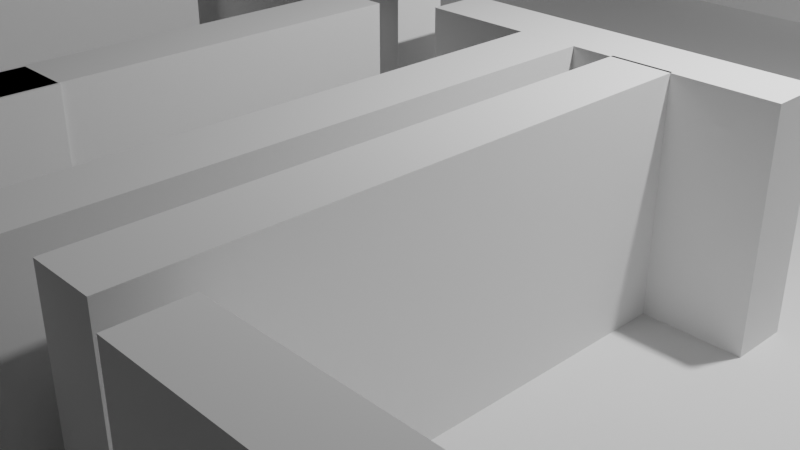 # Source: FnafOneRecreationLayout.blend  (saved by Blender 3.5.10; exported with 4.5.12 LTS)
import bpy
from mathutils import Matrix  # noqa: F401  (used for matrix-valued properties, if any)

bpy.ops.wm.read_factory_settings(use_empty=True)
scene = bpy.context.scene
scene.name = 'Scene'

# ---- collections
col_collection = bpy.data.collections.new('Collection'); scene.collection.children.link(col_collection)

# ---- world
world_world = bpy.data.worlds.new('World'); scene.world = world_world
world_world.use_nodes = True; world_world.node_tree.nodes.clear()
_N = world_world.node_tree.nodes; _L = world_world.node_tree.links
n0 = _N.new('ShaderNodeOutputWorld'); n0.name = 'World Output'; n0.location = (300, 300)
n1 = _N.new('ShaderNodeBackground'); n1.name = 'Background'; n1.location = (10, 300)
n1.inputs[0].default_value = (0.05088, 0.05088, 0.05088, 1.0)
_L.new(n1.outputs[0], n0.inputs[0])
n0.is_active_output = True
world_world.color = (0.05088, 0.05088, 0.05088)
world_world.use_sun_shadow = False
world_world.sun_shadow_jitter_overblur = 0.0

# ---- cameras
cam_camera = bpy.data.cameras.new('Camera')
cam_camera.clip_end = 100.0
cam_camera.ortho_scale = 7.314

# ---- lights
light_light = bpy.data.lights.new('Light', 'POINT')
light_light.transmission_factor = 0.0
light_light.energy = 1000.0
light_light.shadow_soft_size = 0.1
light_light.shadow_maximum_resolution = 0.006
light_light.use_absolute_resolution = True

# ---- meshes
me_cube_001 = bpy.data.meshes.new('Cube.001')
me_cube_001.from_pydata([(-3.81, -0.2864, -1.086), (-3.81, -0.2864, 1.086), (-3.81, 0.2864, -1.086), (-3.81, 0.2864, 1.086), (3.81, -0.2864, -1.086), (3.81, -0.2864, 1.086), (3.81, 0.2864, -1.086), (3.81, 0.2864, 1.086)], [], [(0, 1, 3, 2), (2, 3, 7, 6), (6, 7, 5, 4), (4, 5, 1, 0), (2, 6, 4, 0), (7, 3, 1, 5)])
_uv = me_cube_001.uv_layers.new(name='UVMap')
_uv.uv.foreach_set('vector', [0.375, 0.0, 0.625, 0.0, 0.625, 0.25, 0.375, 0.25, 0.375, 0.25, 0.625, 0.25, 0.625, 0.5, 0.375, 0.5, 0.375, 0.5, 0.625, 0.5, 0.625, 0.75, 0.375, 0.75, 0.375, 0.75, 0.625, 0.75, 0.625, 1.0, 0.375, 1.0, 0.125, 0.5, 0.375, 0.5, 0.375, 0.75, 0.125, 0.75, 0.625, 0.5, 0.875, 0.5, 0.875, 0.75, 0.625, 0.75])
me_cube_001.update()
me_plane_001 = bpy.data.meshes.new('Plane.001')
me_plane_001.from_pydata([(-1.0, -1.0, 0.0), (1.0, -1.0, 0.0), (-1.0, 1.0, 0.0), (1.0, 1.0, 0.0)], [], [(0, 1, 3, 2)])
_uv = me_plane_001.uv_layers.new(name='UVMap')
_uv.uv.foreach_set('vector', [0.0, 0.0, 1.0, 0.0, 1.0, 1.0, 0.0, 1.0])
me_plane_001.update()
me_cube_002 = bpy.data.meshes.new('Cube.002')
me_cube_002.from_pydata([(-1.775, -0.2864, -1.086), (-1.775, -0.2864, 1.086), (-1.775, 0.2864, -1.086), (-1.775, 0.2864, 1.086), (1.755, -0.2864, -1.086), (1.755, -0.2864, 1.086), (1.755, 0.2864, -1.086), (1.755, 0.2864, 1.086)], [], [(0, 1, 3, 2), (2, 3, 7, 6), (6, 7, 5, 4), (4, 5, 1, 0), (2, 6, 4, 0), (7, 3, 1, 5)])
_uv = me_cube_002.uv_layers.new(name='UVMap')
_uv.uv.foreach_set('vector', [0.375, 0.0, 0.625, 0.0, 0.625, 0.25, 0.375, 0.25, 0.375, 0.25, 0.625, 0.25, 0.625, 0.5, 0.375, 0.5, 0.375, 0.5, 0.625, 0.5, 0.625, 0.75, 0.375, 0.75, 0.375, 0.75, 0.625, 0.75, 0.625, 1.0, 0.375, 1.0, 0.125, 0.5, 0.375, 0.5, 0.375, 0.75, 0.125, 0.75, 0.625, 0.5, 0.875, 0.5, 0.875, 0.75, 0.625, 0.75])
me_cube_002.update()
me_cube_003 = bpy.data.meshes.new('Cube.003')
me_cube_003.from_pydata([(-3.856, -0.2864, -1.086), (-3.856, -0.2864, 1.086), (-3.856, 0.2864, -1.086), (-3.856, 0.2864, 1.086), (3.277, -0.2864, -1.086), (3.277, -0.2864, 1.086), (3.277, 0.2864, -1.086), (3.277, 0.2864, 1.086)], [], [(0, 1, 3, 2), (2, 3, 7, 6), (6, 7, 5, 4), (4, 5, 1, 0), (2, 6, 4, 0), (7, 3, 1, 5)])
_uv = me_cube_003.uv_layers.new(name='UVMap')
_uv.uv.foreach_set('vector', [0.375, 0.0, 0.625, 0.0, 0.625, 0.25, 0.375, 0.25, 0.375, 0.25, 0.625, 0.25, 0.625, 0.5, 0.375, 0.5, 0.375, 0.5, 0.625, 0.5, 0.625, 0.75, 0.375, 0.75, 0.375, 0.75, 0.625, 0.75, 0.625, 1.0, 0.375, 1.0, 0.125, 0.5, 0.375, 0.5, 0.375, 0.75, 0.125, 0.75, 0.625, 0.5, 0.875, 0.5, 0.875, 0.75, 0.625, 0.75])
me_cube_003.update()
me_cube_004 = bpy.data.meshes.new('Cube.004')
me_cube_004.from_pydata([(-0.7018, -0.2864, -1.086), (-0.7018, -0.2864, 1.086), (-0.7018, 0.2864, -1.086), (-0.7018, 0.2864, 1.086), (3.869, -0.2864, -1.086), (3.869, -0.2864, 1.086), (3.869, 0.2864, -1.086), (3.869, 0.2864, 1.086)], [], [(0, 1, 3, 2), (2, 3, 7, 6), (6, 7, 5, 4), (4, 5, 1, 0), (2, 6, 4, 0), (7, 3, 1, 5)])
_uv = me_cube_004.uv_layers.new(name='UVMap')
_uv.uv.foreach_set('vector', [0.375, 0.0, 0.625, 0.0, 0.625, 0.25, 0.375, 0.25, 0.375, 0.25, 0.625, 0.25, 0.625, 0.5, 0.375, 0.5, 0.375, 0.5, 0.625, 0.5, 0.625, 0.75, 0.375, 0.75, 0.375, 0.75, 0.625, 0.75, 0.625, 1.0, 0.375, 1.0, 0.125, 0.5, 0.375, 0.5, 0.375, 0.75, 0.125, 0.75, 0.625, 0.5, 0.875, 0.5, 0.875, 0.75, 0.625, 0.75])
me_cube_004.update()
me_cube_005 = bpy.data.meshes.new('Cube.005')
me_cube_005.from_pydata([(-3.298, -0.2864, -1.086), (-3.298, -0.2864, 1.086), (-3.298, 0.2864, -1.086), (-3.298, 0.2864, 1.086), (2.282, -0.2864, -1.086), (2.282, -0.2864, 1.086), (2.282, 0.2864, -1.086), (2.282, 0.2864, 1.086)], [], [(0, 1, 3, 2), (2, 3, 7, 6), (6, 7, 5, 4), (4, 5, 1, 0), (2, 6, 4, 0), (7, 3, 1, 5)])
_uv = me_cube_005.uv_layers.new(name='UVMap')
_uv.uv.foreach_set('vector', [0.375, 0.0, 0.625, 0.0, 0.625, 0.25, 0.375, 0.25, 0.375, 0.25, 0.625, 0.25, 0.625, 0.5, 0.375, 0.5, 0.375, 0.5, 0.625, 0.5, 0.625, 0.75, 0.375, 0.75, 0.375, 0.75, 0.625, 0.75, 0.625, 1.0, 0.375, 1.0, 0.125, 0.5, 0.375, 0.5, 0.375, 0.75, 0.125, 0.75, 0.625, 0.5, 0.875, 0.5, 0.875, 0.75, 0.625, 0.75])
me_cube_005.update()
me_cube_006 = bpy.data.meshes.new('Cube.006')
me_cube_006.from_pydata([(-2.51, -0.2864, -1.086), (-2.51, -0.2864, 1.086), (-2.51, 0.2864, -1.086), (-2.51, 0.2864, 1.086), (2.548, -0.2864, -1.086), (2.548, -0.2864, 1.086), (2.548, 0.2864, -1.086), (2.548, 0.2864, 1.086)], [], [(0, 1, 3, 2), (2, 3, 7, 6), (6, 7, 5, 4), (4, 5, 1, 0), (2, 6, 4, 0), (7, 3, 1, 5)])
_uv = me_cube_006.uv_layers.new(name='UVMap')
_uv.uv.foreach_set('vector', [0.375, 0.0, 0.625, 0.0, 0.625, 0.25, 0.375, 0.25, 0.375, 0.25, 0.625, 0.25, 0.625, 0.5, 0.375, 0.5, 0.375, 0.5, 0.625, 0.5, 0.625, 0.75, 0.375, 0.75, 0.375, 0.75, 0.625, 0.75, 0.625, 1.0, 0.375, 1.0, 0.125, 0.5, 0.375, 0.5, 0.375, 0.75, 0.125, 0.75, 0.625, 0.5, 0.875, 0.5, 0.875, 0.75, 0.625, 0.75])
me_cube_006.update()
me_cube_007 = bpy.data.meshes.new('Cube.007')
me_cube_007.from_pydata([(-3.791, -0.2864, -1.086), (-3.791, -0.2864, 1.086), (-3.791, 0.2864, -1.086), (-3.791, 0.2864, 1.086), (3.81, -0.2864, -1.086), (3.81, -0.2864, 1.086), (3.81, 0.2864, -1.086), (3.81, 0.2864, 1.086)], [], [(0, 1, 3, 2), (2, 3, 7, 6), (6, 7, 5, 4), (4, 5, 1, 0), (2, 6, 4, 0), (7, 3, 1, 5)])
_uv = me_cube_007.uv_layers.new(name='UVMap')
_uv.uv.foreach_set('vector', [0.375, 0.0, 0.625, 0.0, 0.625, 0.25, 0.375, 0.25, 0.375, 0.25, 0.625, 0.25, 0.625, 0.5, 0.375, 0.5, 0.375, 0.5, 0.625, 0.5, 0.625, 0.75, 0.375, 0.75, 0.375, 0.75, 0.625, 0.75, 0.625, 1.0, 0.375, 1.0, 0.125, 0.5, 0.375, 0.5, 0.375, 0.75, 0.125, 0.75, 0.625, 0.5, 0.875, 0.5, 0.875, 0.75, 0.625, 0.75])
me_cube_007.update()
me_cube_008 = bpy.data.meshes.new('Cube.008')
me_cube_008.from_pydata([(-2.51, -0.2864, -1.086), (-2.51, -0.2864, 1.086), (-2.51, 0.2864, -1.086), (-2.51, 0.2864, 1.086), (2.548, -0.2864, -1.086), (2.548, -0.2864, 1.086), (2.548, 0.2864, -1.086), (2.548, 0.2864, 1.086)], [], [(0, 1, 3, 2), (2, 3, 7, 6), (6, 7, 5, 4), (4, 5, 1, 0), (2, 6, 4, 0), (7, 3, 1, 5)])
_uv = me_cube_008.uv_layers.new(name='UVMap')
_uv.uv.foreach_set('vector', [0.375, 0.0, 0.625, 0.0, 0.625, 0.25, 0.375, 0.25, 0.375, 0.25, 0.625, 0.25, 0.625, 0.5, 0.375, 0.5, 0.375, 0.5, 0.625, 0.5, 0.625, 0.75, 0.375, 0.75, 0.375, 0.75, 0.625, 0.75, 0.625, 1.0, 0.375, 1.0, 0.125, 0.5, 0.375, 0.5, 0.375, 0.75, 0.125, 0.75, 0.625, 0.5, 0.875, 0.5, 0.875, 0.75, 0.625, 0.75])
me_cube_008.update()
me_cube_009 = bpy.data.meshes.new('Cube.009')
me_cube_009.from_pydata([(-2.51, -0.2864, -1.086), (-2.51, -0.2864, 1.086), (-2.51, 0.2864, -1.086), (-2.51, 0.2864, 1.086), (2.548, -0.2864, -1.086), (2.548, -0.2864, 1.086), (2.548, 0.2864, -1.086), (2.548, 0.2864, 1.086)], [], [(0, 1, 3, 2), (2, 3, 7, 6), (6, 7, 5, 4), (4, 5, 1, 0), (2, 6, 4, 0), (7, 3, 1, 5)])
_uv = me_cube_009.uv_layers.new(name='UVMap')
_uv.uv.foreach_set('vector', [0.375, 0.0, 0.625, 0.0, 0.625, 0.25, 0.375, 0.25, 0.375, 0.25, 0.625, 0.25, 0.625, 0.5, 0.375, 0.5, 0.375, 0.5, 0.625, 0.5, 0.625, 0.75, 0.375, 0.75, 0.375, 0.75, 0.625, 0.75, 0.625, 1.0, 0.375, 1.0, 0.125, 0.5, 0.375, 0.5, 0.375, 0.75, 0.125, 0.75, 0.625, 0.5, 0.875, 0.5, 0.875, 0.75, 0.625, 0.75])
me_cube_009.update()
me_cube_010 = bpy.data.meshes.new('Cube.010')
me_cube_010.from_pydata([(-2.51, -0.2864, -1.086), (-2.51, -0.2864, 1.086), (-2.51, 0.2864, -1.086), (-2.51, 0.2864, 1.086), (2.548, -0.2864, -1.086), (2.548, -0.2864, 1.086), (2.548, 0.2864, -1.086), (2.548, 0.2864, 1.086)], [], [(0, 1, 3, 2), (2, 3, 7, 6), (6, 7, 5, 4), (4, 5, 1, 0), (2, 6, 4, 0), (7, 3, 1, 5)])
_uv = me_cube_010.uv_layers.new(name='UVMap')
_uv.uv.foreach_set('vector', [0.375, 0.0, 0.625, 0.0, 0.625, 0.25, 0.375, 0.25, 0.375, 0.25, 0.625, 0.25, 0.625, 0.5, 0.375, 0.5, 0.375, 0.5, 0.625, 0.5, 0.625, 0.75, 0.375, 0.75, 0.375, 0.75, 0.625, 0.75, 0.625, 1.0, 0.375, 1.0, 0.125, 0.5, 0.375, 0.5, 0.375, 0.75, 0.125, 0.75, 0.625, 0.5, 0.875, 0.5, 0.875, 0.75, 0.625, 0.75])
me_cube_010.update()
me_cube_011 = bpy.data.meshes.new('Cube.011')
me_cube_011.from_pydata([(-2.51, -0.2864, -1.086), (-2.51, -0.2864, 1.086), (-2.51, 0.2864, -1.086), (-2.51, 0.2864, 1.086), (2.548, -0.2864, -1.086), (2.548, -0.2864, 1.086), (2.548, 0.2864, -1.086), (2.548, 0.2864, 1.086)], [], [(0, 1, 3, 2), (2, 3, 7, 6), (6, 7, 5, 4), (4, 5, 1, 0), (2, 6, 4, 0), (7, 3, 1, 5)])
_uv = me_cube_011.uv_layers.new(name='UVMap')
_uv.uv.foreach_set('vector', [0.375, 0.0, 0.625, 0.0, 0.625, 0.25, 0.375, 0.25, 0.375, 0.25, 0.625, 0.25, 0.625, 0.5, 0.375, 0.5, 0.375, 0.5, 0.625, 0.5, 0.625, 0.75, 0.375, 0.75, 0.375, 0.75, 0.625, 0.75, 0.625, 1.0, 0.375, 1.0, 0.125, 0.5, 0.375, 0.5, 0.375, 0.75, 0.125, 0.75, 0.625, 0.5, 0.875, 0.5, 0.875, 0.75, 0.625, 0.75])
me_cube_011.update()
me_cube_012 = bpy.data.meshes.new('Cube.012')
me_cube_012.from_pydata([(-2.51, -0.2864, -1.086), (-2.51, -0.2864, 1.086), (-2.51, 0.2864, -1.086), (-2.51, 0.2864, 1.086), (2.548, -0.2864, -1.086), (2.548, -0.2864, 1.086), (2.548, 0.2864, -1.086), (2.548, 0.2864, 1.086)], [], [(0, 1, 3, 2), (2, 3, 7, 6), (6, 7, 5, 4), (4, 5, 1, 0), (2, 6, 4, 0), (7, 3, 1, 5)])
_uv = me_cube_012.uv_layers.new(name='UVMap')
_uv.uv.foreach_set('vector', [0.375, 0.0, 0.625, 0.0, 0.625, 0.25, 0.375, 0.25, 0.375, 0.25, 0.625, 0.25, 0.625, 0.5, 0.375, 0.5, 0.375, 0.5, 0.625, 0.5, 0.625, 0.75, 0.375, 0.75, 0.375, 0.75, 0.625, 0.75, 0.625, 1.0, 0.375, 1.0, 0.125, 0.5, 0.375, 0.5, 0.375, 0.75, 0.125, 0.75, 0.625, 0.5, 0.875, 0.5, 0.875, 0.75, 0.625, 0.75])
me_cube_012.update()
me_cube_013 = bpy.data.meshes.new('Cube.013')
me_cube_013.from_pydata([(-2.51, -0.2864, -1.086), (-2.51, -0.2864, 1.086), (-2.51, 0.2864, -1.086), (-2.51, 0.2864, 1.086), (2.548, -0.2864, -1.086), (2.548, -0.2864, 1.086), (2.548, 0.2864, -1.086), (2.548, 0.2864, 1.086)], [], [(0, 1, 3, 2), (2, 3, 7, 6), (6, 7, 5, 4), (4, 5, 1, 0), (2, 6, 4, 0), (7, 3, 1, 5)])
_uv = me_cube_013.uv_layers.new(name='UVMap')
_uv.uv.foreach_set('vector', [0.375, 0.0, 0.625, 0.0, 0.625, 0.25, 0.375, 0.25, 0.375, 0.25, 0.625, 0.25, 0.625, 0.5, 0.375, 0.5, 0.375, 0.5, 0.625, 0.5, 0.625, 0.75, 0.375, 0.75, 0.375, 0.75, 0.625, 0.75, 0.625, 1.0, 0.375, 1.0, 0.125, 0.5, 0.375, 0.5, 0.375, 0.75, 0.125, 0.75, 0.625, 0.5, 0.875, 0.5, 0.875, 0.75, 0.625, 0.75])
me_cube_013.update()
me_cube_014 = bpy.data.meshes.new('Cube.014')
me_cube_014.from_pydata([(-2.51, -0.2864, -1.086), (-2.51, -0.2864, 1.086), (-2.51, 0.2864, -1.086), (-2.51, 0.2864, 1.086), (2.548, -0.2864, -1.086), (2.548, -0.2864, 1.086), (2.548, 0.2864, -1.086), (2.548, 0.2864, 1.086)], [], [(0, 1, 3, 2), (2, 3, 7, 6), (6, 7, 5, 4), (4, 5, 1, 0), (2, 6, 4, 0), (7, 3, 1, 5)])
_uv = me_cube_014.uv_layers.new(name='UVMap')
_uv.uv.foreach_set('vector', [0.375, 0.0, 0.625, 0.0, 0.625, 0.25, 0.375, 0.25, 0.375, 0.25, 0.625, 0.25, 0.625, 0.5, 0.375, 0.5, 0.375, 0.5, 0.625, 0.5, 0.625, 0.75, 0.375, 0.75, 0.375, 0.75, 0.625, 0.75, 0.625, 1.0, 0.375, 1.0, 0.125, 0.5, 0.375, 0.5, 0.375, 0.75, 0.125, 0.75, 0.625, 0.5, 0.875, 0.5, 0.875, 0.75, 0.625, 0.75])
me_cube_014.update()
me_cube_015 = bpy.data.meshes.new('Cube.015')
me_cube_015.from_pydata([(-5.851, -0.2864, -1.086), (-5.851, -0.2864, 1.086), (-5.851, 0.2864, -1.086), (-5.851, 0.2864, 1.086), (4.334, -0.2864, -1.086), (4.334, -0.2864, 1.086), (4.334, 0.2864, -1.086), (4.334, 0.2864, 1.086)], [], [(0, 1, 3, 2), (2, 3, 7, 6), (6, 7, 5, 4), (4, 5, 1, 0), (2, 6, 4, 0), (7, 3, 1, 5)])
_uv = me_cube_015.uv_layers.new(name='UVMap')
_uv.uv.foreach_set('vector', [0.375, 0.0, 0.625, 0.0, 0.625, 0.25, 0.375, 0.25, 0.375, 0.25, 0.625, 0.25, 0.625, 0.5, 0.375, 0.5, 0.375, 0.5, 0.625, 0.5, 0.625, 0.75, 0.375, 0.75, 0.375, 0.75, 0.625, 0.75, 0.625, 1.0, 0.375, 1.0, 0.125, 0.5, 0.375, 0.5, 0.375, 0.75, 0.125, 0.75, 0.625, 0.5, 0.875, 0.5, 0.875, 0.75, 0.625, 0.75])
me_cube_015.update()
me_cube_016 = bpy.data.meshes.new('Cube.016')
me_cube_016.from_pydata([(-2.51, -0.2864, -1.086), (-2.51, -0.2864, 1.086), (-2.51, 0.2864, -1.086), (-2.51, 0.2864, 1.086), (2.548, -0.2864, -1.086), (2.548, -0.2864, 1.086), (2.548, 0.2864, -1.086), (2.548, 0.2864, 1.086)], [], [(0, 1, 3, 2), (2, 3, 7, 6), (6, 7, 5, 4), (4, 5, 1, 0), (2, 6, 4, 0), (7, 3, 1, 5)])
_uv = me_cube_016.uv_layers.new(name='UVMap')
_uv.uv.foreach_set('vector', [0.375, 0.0, 0.625, 0.0, 0.625, 0.25, 0.375, 0.25, 0.375, 0.25, 0.625, 0.25, 0.625, 0.5, 0.375, 0.5, 0.375, 0.5, 0.625, 0.5, 0.625, 0.75, 0.375, 0.75, 0.375, 0.75, 0.625, 0.75, 0.625, 1.0, 0.375, 1.0, 0.125, 0.5, 0.375, 0.5, 0.375, 0.75, 0.125, 0.75, 0.625, 0.5, 0.875, 0.5, 0.875, 0.75, 0.625, 0.75])
me_cube_016.update()
me_cube_017 = bpy.data.meshes.new('Cube.017')
me_cube_017.from_pydata([(-2.51, -0.2864, -1.086), (-2.51, -0.2864, 1.086), (-2.51, 0.2864, -1.086), (-2.51, 0.2864, 1.086), (2.548, -0.2864, -1.086), (2.548, -0.2864, 1.086), (2.548, 0.2864, -1.086), (2.548, 0.2864, 1.086)], [], [(0, 1, 3, 2), (2, 3, 7, 6), (6, 7, 5, 4), (4, 5, 1, 0), (2, 6, 4, 0), (7, 3, 1, 5)])
_uv = me_cube_017.uv_layers.new(name='UVMap')
_uv.uv.foreach_set('vector', [0.375, 0.0, 0.625, 0.0, 0.625, 0.25, 0.375, 0.25, 0.375, 0.25, 0.625, 0.25, 0.625, 0.5, 0.375, 0.5, 0.375, 0.5, 0.625, 0.5, 0.625, 0.75, 0.375, 0.75, 0.375, 0.75, 0.625, 0.75, 0.625, 1.0, 0.375, 1.0, 0.125, 0.5, 0.375, 0.5, 0.375, 0.75, 0.125, 0.75, 0.625, 0.5, 0.875, 0.5, 0.875, 0.75, 0.625, 0.75])
me_cube_017.update()
me_cube_018 = bpy.data.meshes.new('Cube.018')
me_cube_018.from_pydata([(-3.452, -0.2864, -1.086), (-3.452, -0.2864, 1.086), (-3.452, 0.2864, -1.086), (-3.452, 0.2864, 1.086), (2.15, -0.2864, -1.086), (2.15, -0.2864, 1.086), (2.15, 0.2864, -1.086), (2.15, 0.2864, 1.086)], [], [(0, 1, 3, 2), (2, 3, 7, 6), (6, 7, 5, 4), (4, 5, 1, 0), (2, 6, 4, 0), (7, 3, 1, 5)])
_uv = me_cube_018.uv_layers.new(name='UVMap')
_uv.uv.foreach_set('vector', [0.375, 0.0, 0.625, 0.0, 0.625, 0.25, 0.375, 0.25, 0.375, 0.25, 0.625, 0.25, 0.625, 0.5, 0.375, 0.5, 0.375, 0.5, 0.625, 0.5, 0.625, 0.75, 0.375, 0.75, 0.375, 0.75, 0.625, 0.75, 0.625, 1.0, 0.375, 1.0, 0.125, 0.5, 0.375, 0.5, 0.375, 0.75, 0.125, 0.75, 0.625, 0.5, 0.875, 0.5, 0.875, 0.75, 0.625, 0.75])
me_cube_018.update()
me_cube_019 = bpy.data.meshes.new('Cube.019')
me_cube_019.from_pydata([(-2.51, -0.2864, -1.086), (-2.51, -0.2864, 1.086), (-2.51, 0.2864, -1.086), (-2.51, 0.2864, 1.086), (2.548, -0.2864, -1.086), (2.548, -0.2864, 1.086), (2.548, 0.2864, -1.086), (2.548, 0.2864, 1.086)], [], [(0, 1, 3, 2), (2, 3, 7, 6), (6, 7, 5, 4), (4, 5, 1, 0), (2, 6, 4, 0), (7, 3, 1, 5)])
_uv = me_cube_019.uv_layers.new(name='UVMap')
_uv.uv.foreach_set('vector', [0.375, 0.0, 0.625, 0.0, 0.625, 0.25, 0.375, 0.25, 0.375, 0.25, 0.625, 0.25, 0.625, 0.5, 0.375, 0.5, 0.375, 0.5, 0.625, 0.5, 0.625, 0.75, 0.375, 0.75, 0.375, 0.75, 0.625, 0.75, 0.625, 1.0, 0.375, 1.0, 0.125, 0.5, 0.375, 0.5, 0.375, 0.75, 0.125, 0.75, 0.625, 0.5, 0.875, 0.5, 0.875, 0.75, 0.625, 0.75])
me_cube_019.update()
me_cube_020 = bpy.data.meshes.new('Cube.020')
me_cube_020.from_pydata([(-2.51, -0.2864, -1.086), (-2.51, -0.2864, 1.086), (-2.51, 0.2864, -1.086), (-2.51, 0.2864, 1.086), (2.548, -0.2864, -1.086), (2.548, -0.2864, 1.086), (2.548, 0.2864, -1.086), (2.548, 0.2864, 1.086)], [], [(0, 1, 3, 2), (2, 3, 7, 6), (6, 7, 5, 4), (4, 5, 1, 0), (2, 6, 4, 0), (7, 3, 1, 5)])
_uv = me_cube_020.uv_layers.new(name='UVMap')
_uv.uv.foreach_set('vector', [0.375, 0.0, 0.625, 0.0, 0.625, 0.25, 0.375, 0.25, 0.375, 0.25, 0.625, 0.25, 0.625, 0.5, 0.375, 0.5, 0.375, 0.5, 0.625, 0.5, 0.625, 0.75, 0.375, 0.75, 0.375, 0.75, 0.625, 0.75, 0.625, 1.0, 0.375, 1.0, 0.125, 0.5, 0.375, 0.5, 0.375, 0.75, 0.125, 0.75, 0.625, 0.5, 0.875, 0.5, 0.875, 0.75, 0.625, 0.75])
me_cube_020.update()
me_cube_021 = bpy.data.meshes.new('Cube.021')
me_cube_021.from_pydata([(-2.51, -0.2864, -1.086), (-2.51, -0.2864, 1.086), (-2.51, 0.2864, -1.086), (-2.51, 0.2864, 1.086), (2.548, -0.2864, -1.086), (2.548, -0.2864, 1.086), (2.548, 0.2864, -1.086), (2.548, 0.2864, 1.086)], [], [(0, 1, 3, 2), (2, 3, 7, 6), (6, 7, 5, 4), (4, 5, 1, 0), (2, 6, 4, 0), (7, 3, 1, 5)])
_uv = me_cube_021.uv_layers.new(name='UVMap')
_uv.uv.foreach_set('vector', [0.375, 0.0, 0.625, 0.0, 0.625, 0.25, 0.375, 0.25, 0.375, 0.25, 0.625, 0.25, 0.625, 0.5, 0.375, 0.5, 0.375, 0.5, 0.625, 0.5, 0.625, 0.75, 0.375, 0.75, 0.375, 0.75, 0.625, 0.75, 0.625, 1.0, 0.375, 1.0, 0.125, 0.5, 0.375, 0.5, 0.375, 0.75, 0.125, 0.75, 0.625, 0.5, 0.875, 0.5, 0.875, 0.75, 0.625, 0.75])
me_cube_021.update()
me_cube_022 = bpy.data.meshes.new('Cube.022')
me_cube_022.from_pydata([(-2.51, -0.2864, -1.086), (-2.51, -0.2864, 1.086), (-2.51, 0.2864, -1.086), (-2.51, 0.2864, 1.086), (2.548, -0.2864, -1.086), (2.548, -0.2864, 1.086), (2.548, 0.2864, -1.086), (2.548, 0.2864, 1.086)], [], [(0, 1, 3, 2), (2, 3, 7, 6), (6, 7, 5, 4), (4, 5, 1, 0), (2, 6, 4, 0), (7, 3, 1, 5)])
_uv = me_cube_022.uv_layers.new(name='UVMap')
_uv.uv.foreach_set('vector', [0.375, 0.0, 0.625, 0.0, 0.625, 0.25, 0.375, 0.25, 0.375, 0.25, 0.625, 0.25, 0.625, 0.5, 0.375, 0.5, 0.375, 0.5, 0.625, 0.5, 0.625, 0.75, 0.375, 0.75, 0.375, 0.75, 0.625, 0.75, 0.625, 1.0, 0.375, 1.0, 0.125, 0.5, 0.375, 0.5, 0.375, 0.75, 0.125, 0.75, 0.625, 0.5, 0.875, 0.5, 0.875, 0.75, 0.625, 0.75])
me_cube_022.update()
me_cube_023 = bpy.data.meshes.new('Cube.023')
me_cube_023.from_pydata([(-2.51, -0.2864, -1.086), (-2.51, -0.2864, 1.086), (-2.51, 0.2864, -1.086), (-2.51, 0.2864, 1.086), (2.548, -0.2864, -1.086), (2.548, -0.2864, 1.086), (2.548, 0.2864, -1.086), (2.548, 0.2864, 1.086)], [], [(0, 1, 3, 2), (2, 3, 7, 6), (6, 7, 5, 4), (4, 5, 1, 0), (2, 6, 4, 0), (7, 3, 1, 5)])
_uv = me_cube_023.uv_layers.new(name='UVMap')
_uv.uv.foreach_set('vector', [0.375, 0.0, 0.625, 0.0, 0.625, 0.25, 0.375, 0.25, 0.375, 0.25, 0.625, 0.25, 0.625, 0.5, 0.375, 0.5, 0.375, 0.5, 0.625, 0.5, 0.625, 0.75, 0.375, 0.75, 0.375, 0.75, 0.625, 0.75, 0.625, 1.0, 0.375, 1.0, 0.125, 0.5, 0.375, 0.5, 0.375, 0.75, 0.125, 0.75, 0.625, 0.5, 0.875, 0.5, 0.875, 0.75, 0.625, 0.75])
me_cube_023.update()
me_cube_024 = bpy.data.meshes.new('Cube.024')
me_cube_024.from_pydata([(-2.51, -0.2864, -1.086), (-2.51, -0.2864, 1.086), (-2.51, 0.2864, -1.086), (-2.51, 0.2864, 1.086), (2.548, -0.2864, -1.086), (2.548, -0.2864, 1.086), (2.548, 0.2864, -1.086), (2.548, 0.2864, 1.086)], [], [(0, 1, 3, 2), (2, 3, 7, 6), (6, 7, 5, 4), (4, 5, 1, 0), (2, 6, 4, 0), (7, 3, 1, 5)])
_uv = me_cube_024.uv_layers.new(name='UVMap')
_uv.uv.foreach_set('vector', [0.375, 0.0, 0.625, 0.0, 0.625, 0.25, 0.375, 0.25, 0.375, 0.25, 0.625, 0.25, 0.625, 0.5, 0.375, 0.5, 0.375, 0.5, 0.625, 0.5, 0.625, 0.75, 0.375, 0.75, 0.375, 0.75, 0.625, 0.75, 0.625, 1.0, 0.375, 1.0, 0.125, 0.5, 0.375, 0.5, 0.375, 0.75, 0.125, 0.75, 0.625, 0.5, 0.875, 0.5, 0.875, 0.75, 0.625, 0.75])
me_cube_024.update()
me_cube_025 = bpy.data.meshes.new('Cube.025')
me_cube_025.from_pydata([(-2.51, -0.2864, -1.086), (-2.51, -0.2864, 1.086), (-2.51, 0.2864, -1.086), (-2.51, 0.2864, 1.086), (2.548, -0.2864, -1.086), (2.548, -0.2864, 1.086), (2.548, 0.2864, -1.086), (2.548, 0.2864, 1.086)], [], [(0, 1, 3, 2), (2, 3, 7, 6), (6, 7, 5, 4), (4, 5, 1, 0), (2, 6, 4, 0), (7, 3, 1, 5)])
_uv = me_cube_025.uv_layers.new(name='UVMap')
_uv.uv.foreach_set('vector', [0.375, 0.0, 0.625, 0.0, 0.625, 0.25, 0.375, 0.25, 0.375, 0.25, 0.625, 0.25, 0.625, 0.5, 0.375, 0.5, 0.375, 0.5, 0.625, 0.5, 0.625, 0.75, 0.375, 0.75, 0.375, 0.75, 0.625, 0.75, 0.625, 1.0, 0.375, 1.0, 0.125, 0.5, 0.375, 0.5, 0.375, 0.75, 0.125, 0.75, 0.625, 0.5, 0.875, 0.5, 0.875, 0.75, 0.625, 0.75])
me_cube_025.update()
me_cube_026 = bpy.data.meshes.new('Cube.026')
me_cube_026.from_pydata([(-2.51, -0.2864, -1.086), (-2.51, -0.2864, 1.086), (-2.51, 0.2864, -1.086), (-2.51, 0.2864, 1.086), (2.548, -0.2864, -1.086), (2.548, -0.2864, 1.086), (2.548, 0.2864, -1.086), (2.548, 0.2864, 1.086)], [], [(0, 1, 3, 2), (2, 3, 7, 6), (6, 7, 5, 4), (4, 5, 1, 0), (2, 6, 4, 0), (7, 3, 1, 5)])
_uv = me_cube_026.uv_layers.new(name='UVMap')
_uv.uv.foreach_set('vector', [0.375, 0.0, 0.625, 0.0, 0.625, 0.25, 0.375, 0.25, 0.375, 0.25, 0.625, 0.25, 0.625, 0.5, 0.375, 0.5, 0.375, 0.5, 0.625, 0.5, 0.625, 0.75, 0.375, 0.75, 0.375, 0.75, 0.625, 0.75, 0.625, 1.0, 0.375, 1.0, 0.125, 0.5, 0.375, 0.5, 0.375, 0.75, 0.125, 0.75, 0.625, 0.5, 0.875, 0.5, 0.875, 0.75, 0.625, 0.75])
me_cube_026.update()
me_cube_027 = bpy.data.meshes.new('Cube.027')
me_cube_027.from_pydata([(2.085, -0.2864, -1.086), (2.085, -0.2864, 1.086), (2.085, 0.2864, -1.086), (2.085, 0.2864, 1.086), (2.548, -0.2864, -1.086), (2.548, -0.2864, 1.086), (2.548, 0.2864, -1.086), (2.548, 0.2864, 1.086)], [], [(0, 1, 3, 2), (2, 3, 7, 6), (6, 7, 5, 4), (4, 5, 1, 0), (2, 6, 4, 0), (7, 3, 1, 5)])
_uv = me_cube_027.uv_layers.new(name='UVMap')
_uv.uv.foreach_set('vector', [0.375, 0.0, 0.625, 0.0, 0.625, 0.25, 0.375, 0.25, 0.375, 0.25, 0.625, 0.25, 0.625, 0.5, 0.375, 0.5, 0.375, 0.5, 0.625, 0.5, 0.625, 0.75, 0.375, 0.75, 0.375, 0.75, 0.625, 0.75, 0.625, 1.0, 0.375, 1.0, 0.125, 0.5, 0.375, 0.5, 0.375, 0.75, 0.125, 0.75, 0.625, 0.5, 0.875, 0.5, 0.875, 0.75, 0.625, 0.75])
me_cube_027.update()
me_cube_028 = bpy.data.meshes.new('Cube.028')
me_cube_028.from_pydata([(2.054, -0.2864, -1.086), (2.054, -0.2864, 1.086), (2.054, 0.2864, -1.086), (2.054, 0.2864, 1.086), (2.548, -0.2864, -1.086), (2.548, -0.2864, 1.086), (2.548, 0.2864, -1.086), (2.548, 0.2864, 1.086)], [], [(0, 1, 3, 2), (2, 3, 7, 6), (6, 7, 5, 4), (4, 5, 1, 0), (2, 6, 4, 0), (7, 3, 1, 5)])
_uv = me_cube_028.uv_layers.new(name='UVMap')
_uv.uv.foreach_set('vector', [0.375, 0.0, 0.625, 0.0, 0.625, 0.25, 0.375, 0.25, 0.375, 0.25, 0.625, 0.25, 0.625, 0.5, 0.375, 0.5, 0.375, 0.5, 0.625, 0.5, 0.625, 0.75, 0.375, 0.75, 0.375, 0.75, 0.625, 0.75, 0.625, 1.0, 0.375, 1.0, 0.125, 0.5, 0.375, 0.5, 0.375, 0.75, 0.125, 0.75, 0.625, 0.5, 0.875, 0.5, 0.875, 0.75, 0.625, 0.75])
me_cube_028.update()
me_cube_029 = bpy.data.meshes.new('Cube.029')
me_cube_029.from_pydata([(-2.51, -0.2864, -1.086), (-2.51, -0.2864, 1.086), (-2.51, 0.2864, -1.086), (-2.51, 0.2864, 1.086), (2.548, -0.2864, -1.086), (2.548, -0.2864, 1.086), (2.548, 0.2864, -1.086), (2.548, 0.2864, 1.086)], [], [(0, 1, 3, 2), (2, 3, 7, 6), (6, 7, 5, 4), (4, 5, 1, 0), (2, 6, 4, 0), (7, 3, 1, 5)])
_uv = me_cube_029.uv_layers.new(name='UVMap')
_uv.uv.foreach_set('vector', [0.375, 0.0, 0.625, 0.0, 0.625, 0.25, 0.375, 0.25, 0.375, 0.25, 0.625, 0.25, 0.625, 0.5, 0.375, 0.5, 0.375, 0.5, 0.625, 0.5, 0.625, 0.75, 0.375, 0.75, 0.375, 0.75, 0.625, 0.75, 0.625, 1.0, 0.375, 1.0, 0.125, 0.5, 0.375, 0.5, 0.375, 0.75, 0.125, 0.75, 0.625, 0.5, 0.875, 0.5, 0.875, 0.75, 0.625, 0.75])
me_cube_029.update()
me_cube_030 = bpy.data.meshes.new('Cube.030')
me_cube_030.from_pydata([(-1.775, -0.2864, -1.086), (-1.775, -0.2864, 1.086), (-1.775, 0.2864, -1.086), (-1.775, 0.2864, 1.086), (1.755, -0.2864, -1.086), (1.755, -0.2864, 1.086), (1.755, 0.2864, -1.086), (1.755, 0.2864, 1.086)], [], [(0, 1, 3, 2), (2, 3, 7, 6), (6, 7, 5, 4), (4, 5, 1, 0), (2, 6, 4, 0), (7, 3, 1, 5)])
_uv = me_cube_030.uv_layers.new(name='UVMap')
_uv.uv.foreach_set('vector', [0.375, 0.0, 0.625, 0.0, 0.625, 0.25, 0.375, 0.25, 0.375, 0.25, 0.625, 0.25, 0.625, 0.5, 0.375, 0.5, 0.375, 0.5, 0.625, 0.5, 0.625, 0.75, 0.375, 0.75, 0.375, 0.75, 0.625, 0.75, 0.625, 1.0, 0.375, 1.0, 0.125, 0.5, 0.375, 0.5, 0.375, 0.75, 0.125, 0.75, 0.625, 0.5, 0.875, 0.5, 0.875, 0.75, 0.625, 0.75])
me_cube_030.update()
me_cube_031 = bpy.data.meshes.new('Cube.031')
me_cube_031.from_pydata([(-1.775, -0.2864, -1.086), (-1.775, -0.2864, 1.086), (-1.775, 0.2864, -1.086), (-1.775, 0.2864, 1.086), (1.755, -0.2864, -1.086), (1.755, -0.2864, 1.086), (1.755, 0.2864, -1.086), (1.755, 0.2864, 1.086)], [], [(0, 1, 3, 2), (2, 3, 7, 6), (6, 7, 5, 4), (4, 5, 1, 0), (2, 6, 4, 0), (7, 3, 1, 5)])
_uv = me_cube_031.uv_layers.new(name='UVMap')
_uv.uv.foreach_set('vector', [0.375, 0.0, 0.625, 0.0, 0.625, 0.25, 0.375, 0.25, 0.375, 0.25, 0.625, 0.25, 0.625, 0.5, 0.375, 0.5, 0.375, 0.5, 0.625, 0.5, 0.625, 0.75, 0.375, 0.75, 0.375, 0.75, 0.625, 0.75, 0.625, 1.0, 0.375, 1.0, 0.125, 0.5, 0.375, 0.5, 0.375, 0.75, 0.125, 0.75, 0.625, 0.5, 0.875, 0.5, 0.875, 0.75, 0.625, 0.75])
me_cube_031.update()
me_cube_032 = bpy.data.meshes.new('Cube.032')
me_cube_032.from_pydata([(-1.775, -0.2864, -1.086), (-1.775, -0.2864, 1.086), (-1.775, 0.2864, -1.086), (-1.775, 0.2864, 1.086), (1.755, -0.2864, -1.086), (1.755, -0.2864, 1.086), (1.755, 0.2864, -1.086), (1.755, 0.2864, 1.086)], [], [(0, 1, 3, 2), (2, 3, 7, 6), (6, 7, 5, 4), (4, 5, 1, 0), (2, 6, 4, 0), (7, 3, 1, 5)])
_uv = me_cube_032.uv_layers.new(name='UVMap')
_uv.uv.foreach_set('vector', [0.375, 0.0, 0.625, 0.0, 0.625, 0.25, 0.375, 0.25, 0.375, 0.25, 0.625, 0.25, 0.625, 0.5, 0.375, 0.5, 0.375, 0.5, 0.625, 0.5, 0.625, 0.75, 0.375, 0.75, 0.375, 0.75, 0.625, 0.75, 0.625, 1.0, 0.375, 1.0, 0.125, 0.5, 0.375, 0.5, 0.375, 0.75, 0.125, 0.75, 0.625, 0.5, 0.875, 0.5, 0.875, 0.75, 0.625, 0.75])
me_cube_032.update()
me_cube_033 = bpy.data.meshes.new('Cube.033')
me_cube_033.from_pydata([(-1.775, -0.2864, -1.086), (-1.775, -0.2864, 1.086), (-1.775, 0.2864, -1.086), (-1.775, 0.2864, 1.086), (1.755, -0.2864, -1.086), (1.755, -0.2864, 1.086), (1.755, 0.2864, -1.086), (1.755, 0.2864, 1.086)], [], [(0, 1, 3, 2), (2, 3, 7, 6), (6, 7, 5, 4), (4, 5, 1, 0), (2, 6, 4, 0), (7, 3, 1, 5)])
_uv = me_cube_033.uv_layers.new(name='UVMap')
_uv.uv.foreach_set('vector', [0.375, 0.0, 0.625, 0.0, 0.625, 0.25, 0.375, 0.25, 0.375, 0.25, 0.625, 0.25, 0.625, 0.5, 0.375, 0.5, 0.375, 0.5, 0.625, 0.5, 0.625, 0.75, 0.375, 0.75, 0.375, 0.75, 0.625, 0.75, 0.625, 1.0, 0.375, 1.0, 0.125, 0.5, 0.375, 0.5, 0.375, 0.75, 0.125, 0.75, 0.625, 0.5, 0.875, 0.5, 0.875, 0.75, 0.625, 0.75])
me_cube_033.update()
me_cube_034 = bpy.data.meshes.new('Cube.034')
me_cube_034.from_pydata([(-1.775, -0.2864, -1.086), (-1.775, -0.2864, 1.086), (-1.775, 0.2864, -1.086), (-1.775, 0.2864, 1.086), (1.755, -0.2864, -1.086), (1.755, -0.2864, 1.086), (1.755, 0.2864, -1.086), (1.755, 0.2864, 1.086)], [], [(0, 1, 3, 2), (2, 3, 7, 6), (6, 7, 5, 4), (4, 5, 1, 0), (2, 6, 4, 0), (7, 3, 1, 5)])
_uv = me_cube_034.uv_layers.new(name='UVMap')
_uv.uv.foreach_set('vector', [0.375, 0.0, 0.625, 0.0, 0.625, 0.25, 0.375, 0.25, 0.375, 0.25, 0.625, 0.25, 0.625, 0.5, 0.375, 0.5, 0.375, 0.5, 0.625, 0.5, 0.625, 0.75, 0.375, 0.75, 0.375, 0.75, 0.625, 0.75, 0.625, 1.0, 0.375, 1.0, 0.125, 0.5, 0.375, 0.5, 0.375, 0.75, 0.125, 0.75, 0.625, 0.5, 0.875, 0.5, 0.875, 0.75, 0.625, 0.75])
me_cube_034.update()
me_cube_035 = bpy.data.meshes.new('Cube.035')
me_cube_035.from_pydata([(-1.775, -0.2864, -1.086), (-1.775, -0.2864, 1.086), (-1.775, 0.2864, -1.086), (-1.775, 0.2864, 1.086), (1.755, -0.2864, -1.086), (1.755, -0.2864, 1.086), (1.755, 0.2864, -1.086), (1.755, 0.2864, 1.086)], [], [(0, 1, 3, 2), (2, 3, 7, 6), (6, 7, 5, 4), (4, 5, 1, 0), (2, 6, 4, 0), (7, 3, 1, 5)])
_uv = me_cube_035.uv_layers.new(name='UVMap')
_uv.uv.foreach_set('vector', [0.375, 0.0, 0.625, 0.0, 0.625, 0.25, 0.375, 0.25, 0.375, 0.25, 0.625, 0.25, 0.625, 0.5, 0.375, 0.5, 0.375, 0.5, 0.625, 0.5, 0.625, 0.75, 0.375, 0.75, 0.375, 0.75, 0.625, 0.75, 0.625, 1.0, 0.375, 1.0, 0.125, 0.5, 0.375, 0.5, 0.375, 0.75, 0.125, 0.75, 0.625, 0.5, 0.875, 0.5, 0.875, 0.75, 0.625, 0.75])
me_cube_035.update()
me_cube_036 = bpy.data.meshes.new('Cube.036')
me_cube_036.from_pydata([(-1.775, -0.2864, -1.086), (-1.775, -0.2864, 1.086), (-1.775, 0.2864, -1.086), (-1.775, 0.2864, 1.086), (1.755, -0.2864, -1.086), (1.755, -0.2864, 1.086), (1.755, 0.2864, -1.086), (1.755, 0.2864, 1.086)], [], [(0, 1, 3, 2), (2, 3, 7, 6), (6, 7, 5, 4), (4, 5, 1, 0), (2, 6, 4, 0), (7, 3, 1, 5)])
_uv = me_cube_036.uv_layers.new(name='UVMap')
_uv.uv.foreach_set('vector', [0.375, 0.0, 0.625, 0.0, 0.625, 0.25, 0.375, 0.25, 0.375, 0.25, 0.625, 0.25, 0.625, 0.5, 0.375, 0.5, 0.375, 0.5, 0.625, 0.5, 0.625, 0.75, 0.375, 0.75, 0.375, 0.75, 0.625, 0.75, 0.625, 1.0, 0.375, 1.0, 0.125, 0.5, 0.375, 0.5, 0.375, 0.75, 0.125, 0.75, 0.625, 0.5, 0.875, 0.5, 0.875, 0.75, 0.625, 0.75])
me_cube_036.update()
me_cube_037 = bpy.data.meshes.new('Cube.037')
me_cube_037.from_pydata([(-1.775, -0.2864, -1.086), (-1.775, -0.2864, 1.086), (-1.775, 0.2864, -1.086), (-1.775, 0.2864, 1.086), (1.755, -0.2864, -1.086), (1.755, -0.2864, 1.086), (1.755, 0.2864, -1.086), (1.755, 0.2864, 1.086)], [], [(0, 1, 3, 2), (2, 3, 7, 6), (6, 7, 5, 4), (4, 5, 1, 0), (2, 6, 4, 0), (7, 3, 1, 5)])
_uv = me_cube_037.uv_layers.new(name='UVMap')
_uv.uv.foreach_set('vector', [0.375, 0.0, 0.625, 0.0, 0.625, 0.25, 0.375, 0.25, 0.375, 0.25, 0.625, 0.25, 0.625, 0.5, 0.375, 0.5, 0.375, 0.5, 0.625, 0.5, 0.625, 0.75, 0.375, 0.75, 0.375, 0.75, 0.625, 0.75, 0.625, 1.0, 0.375, 1.0, 0.125, 0.5, 0.375, 0.5, 0.375, 0.75, 0.125, 0.75, 0.625, 0.5, 0.875, 0.5, 0.875, 0.75, 0.625, 0.75])
me_cube_037.update()
me_cube_038 = bpy.data.meshes.new('Cube.038')
me_cube_038.from_pydata([(-1.775, -0.2864, -1.086), (-1.775, -0.2864, 1.086), (-1.775, 0.2864, -1.086), (-1.775, 0.2864, 1.086), (1.755, -0.2864, -1.086), (1.755, -0.2864, 1.086), (1.755, 0.2864, -1.086), (1.755, 0.2864, 1.086)], [], [(0, 1, 3, 2), (2, 3, 7, 6), (6, 7, 5, 4), (4, 5, 1, 0), (2, 6, 4, 0), (7, 3, 1, 5)])
_uv = me_cube_038.uv_layers.new(name='UVMap')
_uv.uv.foreach_set('vector', [0.375, 0.0, 0.625, 0.0, 0.625, 0.25, 0.375, 0.25, 0.375, 0.25, 0.625, 0.25, 0.625, 0.5, 0.375, 0.5, 0.375, 0.5, 0.625, 0.5, 0.625, 0.75, 0.375, 0.75, 0.375, 0.75, 0.625, 0.75, 0.625, 1.0, 0.375, 1.0, 0.125, 0.5, 0.375, 0.5, 0.375, 0.75, 0.125, 0.75, 0.625, 0.5, 0.875, 0.5, 0.875, 0.75, 0.625, 0.75])
me_cube_038.update()
me_cube_039 = bpy.data.meshes.new('Cube.039')
me_cube_039.from_pydata([(-1.775, -0.2864, -1.086), (-1.775, -0.2864, 1.086), (-1.775, 0.2864, -1.086), (-1.775, 0.2864, 1.086), (1.755, -0.2864, -1.086), (1.755, -0.2864, 1.086), (1.755, 0.2864, -1.086), (1.755, 0.2864, 1.086)], [], [(0, 1, 3, 2), (2, 3, 7, 6), (6, 7, 5, 4), (4, 5, 1, 0), (2, 6, 4, 0), (7, 3, 1, 5)])
_uv = me_cube_039.uv_layers.new(name='UVMap')
_uv.uv.foreach_set('vector', [0.375, 0.0, 0.625, 0.0, 0.625, 0.25, 0.375, 0.25, 0.375, 0.25, 0.625, 0.25, 0.625, 0.5, 0.375, 0.5, 0.375, 0.5, 0.625, 0.5, 0.625, 0.75, 0.375, 0.75, 0.375, 0.75, 0.625, 0.75, 0.625, 1.0, 0.375, 1.0, 0.125, 0.5, 0.375, 0.5, 0.375, 0.75, 0.125, 0.75, 0.625, 0.5, 0.875, 0.5, 0.875, 0.75, 0.625, 0.75])
me_cube_039.update()
me_cube_040 = bpy.data.meshes.new('Cube.040')
me_cube_040.from_pydata([(-1.775, -0.2864, -1.086), (-1.775, -0.2864, 1.086), (-1.775, 0.2864, -1.086), (-1.775, 0.2864, 1.086), (1.755, -0.2864, -1.086), (1.755, -0.2864, 1.086), (1.755, 0.2864, -1.086), (1.755, 0.2864, 1.086)], [], [(0, 1, 3, 2), (2, 3, 7, 6), (6, 7, 5, 4), (4, 5, 1, 0), (2, 6, 4, 0), (7, 3, 1, 5)])
_uv = me_cube_040.uv_layers.new(name='UVMap')
_uv.uv.foreach_set('vector', [0.375, 0.0, 0.625, 0.0, 0.625, 0.25, 0.375, 0.25, 0.375, 0.25, 0.625, 0.25, 0.625, 0.5, 0.375, 0.5, 0.375, 0.5, 0.625, 0.5, 0.625, 0.75, 0.375, 0.75, 0.375, 0.75, 0.625, 0.75, 0.625, 1.0, 0.375, 1.0, 0.125, 0.5, 0.375, 0.5, 0.375, 0.75, 0.125, 0.75, 0.625, 0.5, 0.875, 0.5, 0.875, 0.75, 0.625, 0.75])
me_cube_040.update()
me_cube_041 = bpy.data.meshes.new('Cube.041')
me_cube_041.from_pydata([(-1.775, -0.2864, -1.086), (-1.775, -0.2864, 1.086), (-1.775, 0.2864, -1.086), (-1.775, 0.2864, 1.086), (1.755, -0.2864, -1.086), (1.755, -0.2864, 1.086), (1.755, 0.2864, -1.086), (1.755, 0.2864, 1.086)], [], [(0, 1, 3, 2), (2, 3, 7, 6), (6, 7, 5, 4), (4, 5, 1, 0), (2, 6, 4, 0), (7, 3, 1, 5)])
_uv = me_cube_041.uv_layers.new(name='UVMap')
_uv.uv.foreach_set('vector', [0.375, 0.0, 0.625, 0.0, 0.625, 0.25, 0.375, 0.25, 0.375, 0.25, 0.625, 0.25, 0.625, 0.5, 0.375, 0.5, 0.375, 0.5, 0.625, 0.5, 0.625, 0.75, 0.375, 0.75, 0.375, 0.75, 0.625, 0.75, 0.625, 1.0, 0.375, 1.0, 0.125, 0.5, 0.375, 0.5, 0.375, 0.75, 0.125, 0.75, 0.625, 0.5, 0.875, 0.5, 0.875, 0.75, 0.625, 0.75])
me_cube_041.update()
me_cube_042 = bpy.data.meshes.new('Cube.042')
me_cube_042.from_pydata([(-1.775, -0.2864, -1.086), (-1.775, -0.2864, 1.086), (-1.775, 0.2864, -1.086), (-1.775, 0.2864, 1.086), (1.755, -0.2864, -1.086), (1.755, -0.2864, 1.086), (1.755, 0.2864, -1.086), (1.755, 0.2864, 1.086)], [], [(0, 1, 3, 2), (2, 3, 7, 6), (6, 7, 5, 4), (4, 5, 1, 0), (2, 6, 4, 0), (7, 3, 1, 5)])
_uv = me_cube_042.uv_layers.new(name='UVMap')
_uv.uv.foreach_set('vector', [0.375, 0.0, 0.625, 0.0, 0.625, 0.25, 0.375, 0.25, 0.375, 0.25, 0.625, 0.25, 0.625, 0.5, 0.375, 0.5, 0.375, 0.5, 0.625, 0.5, 0.625, 0.75, 0.375, 0.75, 0.375, 0.75, 0.625, 0.75, 0.625, 1.0, 0.375, 1.0, 0.125, 0.5, 0.375, 0.5, 0.375, 0.75, 0.125, 0.75, 0.625, 0.5, 0.875, 0.5, 0.875, 0.75, 0.625, 0.75])
me_cube_042.update()
me_cube_043 = bpy.data.meshes.new('Cube.043')
me_cube_043.from_pydata([(-1.775, -0.2864, -1.086), (-1.775, -0.2864, 1.086), (-1.775, 0.2864, -1.086), (-1.775, 0.2864, 1.086), (1.755, -0.2864, -1.086), (1.755, -0.2864, 1.086), (1.755, 0.2864, -1.086), (1.755, 0.2864, 1.086)], [], [(0, 1, 3, 2), (2, 3, 7, 6), (6, 7, 5, 4), (4, 5, 1, 0), (2, 6, 4, 0), (7, 3, 1, 5)])
_uv = me_cube_043.uv_layers.new(name='UVMap')
_uv.uv.foreach_set('vector', [0.375, 0.0, 0.625, 0.0, 0.625, 0.25, 0.375, 0.25, 0.375, 0.25, 0.625, 0.25, 0.625, 0.5, 0.375, 0.5, 0.375, 0.5, 0.625, 0.5, 0.625, 0.75, 0.375, 0.75, 0.375, 0.75, 0.625, 0.75, 0.625, 1.0, 0.375, 1.0, 0.125, 0.5, 0.375, 0.5, 0.375, 0.75, 0.125, 0.75, 0.625, 0.5, 0.875, 0.5, 0.875, 0.75, 0.625, 0.75])
me_cube_043.update()
me_cube_044 = bpy.data.meshes.new('Cube.044')
me_cube_044.from_pydata([(-1.775, -0.2864, -1.086), (-1.775, -0.2864, 1.086), (-1.775, 0.2864, -1.086), (-1.775, 0.2864, 1.086), (1.755, -0.2864, -1.086), (1.755, -0.2864, 1.086), (1.755, 0.2864, -1.086), (1.755, 0.2864, 1.086)], [], [(0, 1, 3, 2), (2, 3, 7, 6), (6, 7, 5, 4), (4, 5, 1, 0), (2, 6, 4, 0), (7, 3, 1, 5)])
_uv = me_cube_044.uv_layers.new(name='UVMap')
_uv.uv.foreach_set('vector', [0.375, 0.0, 0.625, 0.0, 0.625, 0.25, 0.375, 0.25, 0.375, 0.25, 0.625, 0.25, 0.625, 0.5, 0.375, 0.5, 0.375, 0.5, 0.625, 0.5, 0.625, 0.75, 0.375, 0.75, 0.375, 0.75, 0.625, 0.75, 0.625, 1.0, 0.375, 1.0, 0.125, 0.5, 0.375, 0.5, 0.375, 0.75, 0.125, 0.75, 0.625, 0.5, 0.875, 0.5, 0.875, 0.75, 0.625, 0.75])
me_cube_044.update()
me_cube_045 = bpy.data.meshes.new('Cube.045')
me_cube_045.from_pydata([(-1.775, -0.2864, -1.086), (-1.775, -0.2864, 1.086), (-1.775, 0.2864, -1.086), (-1.775, 0.2864, 1.086), (1.755, -0.2864, -1.086), (1.755, -0.2864, 1.086), (1.755, 0.2864, -1.086), (1.755, 0.2864, 1.086)], [], [(0, 1, 3, 2), (2, 3, 7, 6), (6, 7, 5, 4), (4, 5, 1, 0), (2, 6, 4, 0), (7, 3, 1, 5)])
_uv = me_cube_045.uv_layers.new(name='UVMap')
_uv.uv.foreach_set('vector', [0.375, 0.0, 0.625, 0.0, 0.625, 0.25, 0.375, 0.25, 0.375, 0.25, 0.625, 0.25, 0.625, 0.5, 0.375, 0.5, 0.375, 0.5, 0.625, 0.5, 0.625, 0.75, 0.375, 0.75, 0.375, 0.75, 0.625, 0.75, 0.625, 1.0, 0.375, 1.0, 0.125, 0.5, 0.375, 0.5, 0.375, 0.75, 0.125, 0.75, 0.625, 0.5, 0.875, 0.5, 0.875, 0.75, 0.625, 0.75])
me_cube_045.update()

# ---- objects
ob_light = bpy.data.objects.new('Light', light_light)
ob_camera = bpy.data.objects.new('Camera', cam_camera)
ob_empty = bpy.data.objects.new('Empty', None)
ob_wall01 = bpy.data.objects.new('Wall01', me_cube_001)
ob_plane = bpy.data.objects.new('Plane', me_plane_001)
ob_wall02 = bpy.data.objects.new('Wall02', me_cube_002)
ob_wall03 = bpy.data.objects.new('Wall03', me_cube_003)
ob_wall04 = bpy.data.objects.new('Wall04', me_cube_004)
ob_wall06 = bpy.data.objects.new('Wall06', me_cube_005)
ob_wall05 = bpy.data.objects.new('Wall05', me_cube_006)
ob_wall06_001 = bpy.data.objects.new('Wall06.001', me_cube_007)
ob_wall05_001 = bpy.data.objects.new('Wall05.001', me_cube_008)
ob_wall05_002 = bpy.data.objects.new('Wall05.002', me_cube_009)
ob_wall05_003 = bpy.data.objects.new('Wall05.003', me_cube_010)
ob_wall05_004 = bpy.data.objects.new('Wall05.004', me_cube_011)
ob_wall05_005 = bpy.data.objects.new('Wall05.005', me_cube_012)
ob_wall05_006 = bpy.data.objects.new('Wall05.006', me_cube_013)
ob_wall05_007 = bpy.data.objects.new('Wall05.007', me_cube_014)
ob_wall05_008 = bpy.data.objects.new('Wall05.008', me_cube_015)
ob_wall05_009 = bpy.data.objects.new('Wall05.009', me_cube_016)
ob_wall05_010 = bpy.data.objects.new('Wall05.010', me_cube_017)
ob_wall05_011 = bpy.data.objects.new('Wall05.011', me_cube_018)
ob_wall05_012 = bpy.data.objects.new('Wall05.012', me_cube_019)
ob_wall05_013 = bpy.data.objects.new('Wall05.013', me_cube_020)
ob_wall05_014 = bpy.data.objects.new('Wall05.014', me_cube_021)
ob_wall05_015 = bpy.data.objects.new('Wall05.015', me_cube_022)
ob_wall05_016 = bpy.data.objects.new('Wall05.016', me_cube_023)
ob_wall05_017 = bpy.data.objects.new('Wall05.017', me_cube_024)
ob_wall05_018 = bpy.data.objects.new('Wall05.018', me_cube_025)
ob_wall05_019 = bpy.data.objects.new('Wall05.019', me_cube_026)
ob_wall05_020 = bpy.data.objects.new('Wall05.020', me_cube_027)
ob_wall05_021 = bpy.data.objects.new('Wall05.021', me_cube_028)
ob_wall05_022 = bpy.data.objects.new('Wall05.022', me_cube_029)
ob_wall02_001 = bpy.data.objects.new('Wall02.001', me_cube_030)
ob_wall02_002 = bpy.data.objects.new('Wall02.002', me_cube_031)
ob_wall02_003 = bpy.data.objects.new('Wall02.003', me_cube_032)
ob_wall02_004 = bpy.data.objects.new('Wall02.004', me_cube_033)
ob_wall02_005 = bpy.data.objects.new('Wall02.005', me_cube_034)
ob_wall02_006 = bpy.data.objects.new('Wall02.006', me_cube_035)
ob_wall02_007 = bpy.data.objects.new('Wall02.007', me_cube_036)
ob_wall02_008 = bpy.data.objects.new('Wall02.008', me_cube_037)
ob_wall02_009 = bpy.data.objects.new('Wall02.009', me_cube_038)
ob_wall02_010 = bpy.data.objects.new('Wall02.010', me_cube_039)
ob_wall02_011 = bpy.data.objects.new('Wall02.011', me_cube_040)
ob_wall02_012 = bpy.data.objects.new('Wall02.012', me_cube_041)
ob_wall02_013 = bpy.data.objects.new('Wall02.013', me_cube_042)
ob_wall02_014 = bpy.data.objects.new('Wall02.014', me_cube_043)
ob_wall02_015 = bpy.data.objects.new('Wall02.015', me_cube_044)
ob_wall02_016 = bpy.data.objects.new('Wall02.016', me_cube_045)

# ---- transforms, parenting, visibility, modifiers, constraints
ob_light.location = (4.076, 1.005, 5.904)
ob_light.rotation_euler = (0.6503, 0.05522, 1.866)
ob_light.lock_rotations_4d = False
ob_light.empty_display_type = 'ARROWS'
ob_light.color = (0.0, 0.0, 0.0, 0.0)
ob_light.lineart.crease_threshold = 0.0
ob_camera.location = (7.359, -6.926, 4.958)
ob_camera.rotation_euler = (1.109, 0.0, 0.8149)
ob_camera.lock_rotations_4d = False
ob_camera.empty_display_type = 'ARROWS'
ob_camera.color = (0.0, 0.0, 0.0, 0.0)
ob_camera.display_type = 'WIRE'
ob_camera.lineart.crease_threshold = 0.0
ob_empty.location = (0.0, 0.0, 0.1358)
ob_empty.scale = (5.0, 5.0, 5.0)
ob_empty.empty_display_type = 'IMAGE'
ob_empty.empty_display_size = 5.0
ob_wall01.location = (-2.039, -10.21, 1.086)
ob_plane.location = (0.0, 0.0, 0.0)
ob_plane.scale = (12.0, 10.5, 1.0)
ob_wall02.location = (-2.039, -5.639, 1.086)
ob_wall03.location = (-8.15, 0.5003, 1.086)
ob_wall04.location = (2.026, 9.19, 1.086)
ob_wall06.location = (5.609, 4.065, 1.086)
ob_wall06.rotation_euler = (0.0, 0.0, 1.571)
ob_wall05.location = (8.633, 5.859, 1.086)
ob_wall05.rotation_euler = (0.0, 0.0, 1.571)
ob_wall06_001.location = (-11.72, 4.577, 1.086)
ob_wall06_001.rotation_euler = (0.0, 0.0, 1.571)
ob_wall05_001.location = (11.8, 7.951, 1.086)
ob_wall05_001.rotation_euler = (0.0, 0.0, 1.571)
ob_wall05_002.location = (11.77, 2.906, 1.086)
ob_wall05_002.rotation_euler = (0.0, 0.0, 1.571)
ob_wall05_003.location = (7.126, -2.231, 1.086)
ob_wall05_003.rotation_euler = (0.0, 0.0, 1.571)
ob_wall05_004.location = (2.512, -2.261, 1.086)
ob_wall05_004.rotation_euler = (0.0, 0.0, 1.571)
ob_wall05_005.location = (8.664, 0.2301, 1.086)
ob_wall05_005.rotation_euler = (0.0, 0.0, 1.571)
ob_wall05_006.location = (8.664, 11.46, 1.086)
ob_wall05_006.rotation_euler = (0.0, 0.0, 1.571)
ob_wall05_007.location = (5.619, 10.41, 1.086)
ob_wall05_007.rotation_euler = (0.0, 0.0, 1.571)
ob_wall05_008.location = (1.559, -4.076, 1.086)
ob_wall05_008.rotation_euler = (0.0, 0.0, 1.571)
ob_wall05_009.location = (-0.533, -2.569, 1.086)
ob_wall05_009.rotation_euler = (0.0, 0.0, 1.571)
ob_wall05_010.location = (-3.578, -2.6, 1.086)
ob_wall05_010.rotation_euler = (0.0, 0.0, 1.571)
ob_wall05_011.location = (-5.67, -6.476, 1.086)
ob_wall05_011.rotation_euler = (0.0, 0.0, 1.571)
ob_wall05_012.location = (-8.161, -2.6, 1.086)
ob_wall05_012.rotation_euler = (0.0, 0.0, 1.571)
ob_wall05_013.location = (-5.639, -1.123, 1.086)
ob_wall05_013.rotation_euler = (0.0, 0.0, 1.571)
ob_wall05_014.location = (-9.176, 1.983, 1.086)
ob_wall05_014.rotation_euler = (0.0, 0.0, 1.571)
ob_wall05_015.location = (-11.18, 7.274, 1.086)
ob_wall05_015.rotation_euler = (0.0, 0.0, 1.571)
ob_wall05_016.location = (-7.146, 8.197, 1.086)
ob_wall05_016.rotation_euler = (0.0, 0.0, 1.571)
ob_wall05_017.location = (-7.146, 7.366, 1.086)
ob_wall05_017.rotation_euler = (0.0, 0.0, 1.571)
ob_wall05_018.location = (-7.116, 5.767, 1.086)
ob_wall05_018.rotation_euler = (0.0, 0.0, 1.571)
ob_wall05_019.location = (-3.609, -5.86, 1.086)
ob_wall05_019.rotation_euler = (0.0, 0.0, 1.571)
ob_wall05_020.location = (-3.578, -12.01, 1.086)
ob_wall05_020.rotation_euler = (0.0, 0.0, 1.571)
ob_wall05_021.location = (-0.533, -11.98, 1.086)
ob_wall05_021.rotation_euler = (0.0, 0.0, 1.571)
ob_wall05_022.location = (-0.5023, -5.86, 1.086)
ob_wall05_022.rotation_euler = (0.0, 0.0, 1.571)
ob_wall02_001.location = (-1.977, 0.4823, 1.086)
ob_wall02_002.location = (1.991, 0.5438, 1.086)
ob_wall02_003.location = (6.328, 0.5131, 1.086)
ob_wall02_004.location = (4.913, -4.624, 1.086)
ob_wall02_005.location = (7.097, 1.497, 1.086)
ob_wall02_006.location = (10.7, 1.559, 1.086)
ob_wall02_007.location = (10.17, 5.096, 1.086)
ob_wall02_008.location = (10.17, 6.634, 1.086)
ob_wall02_009.location = (8.665, 10.2, 1.086)
ob_wall02_010.location = (-1.516, 9.71, 1.086)
ob_wall02_011.location = (-6.099, 9.249, 1.086)
ob_wall02_012.location = (-9.175, 8.695, 1.086)
ob_wall02_013.location = (-9.206, 5.619, 1.086)
ob_wall02_014.location = (-8.16, 3.589, 1.086)
ob_wall02_015.location = (-7.145, -0.4712, 1.086)
ob_wall02_016.location = (-6.868, -4.039, 1.086)

# ---- collection membership
col_collection.objects.link(ob_light)
col_collection.objects.link(ob_camera)
col_collection.objects.link(ob_empty)
col_collection.objects.link(ob_wall01)
col_collection.objects.link(ob_plane)
col_collection.objects.link(ob_wall02)
col_collection.objects.link(ob_wall03)
col_collection.objects.link(ob_wall04)
col_collection.objects.link(ob_wall06)
col_collection.objects.link(ob_wall05)
col_collection.objects.link(ob_wall06_001)
col_collection.objects.link(ob_wall05_001)
col_collection.objects.link(ob_wall05_002)
col_collection.objects.link(ob_wall05_003)
col_collection.objects.link(ob_wall05_004)
col_collection.objects.link(ob_wall05_005)
col_collection.objects.link(ob_wall05_006)
col_collection.objects.link(ob_wall05_007)
col_collection.objects.link(ob_wall05_008)
col_collection.objects.link(ob_wall05_009)
col_collection.objects.link(ob_wall05_010)
col_collection.objects.link(ob_wall05_011)
col_collection.objects.link(ob_wall05_012)
col_collection.objects.link(ob_wall05_013)
col_collection.objects.link(ob_wall05_014)
col_collection.objects.link(ob_wall05_015)
col_collection.objects.link(ob_wall05_016)
col_collection.objects.link(ob_wall05_017)
col_collection.objects.link(ob_wall05_018)
col_collection.objects.link(ob_wall05_019)
col_collection.objects.link(ob_wall05_020)
col_collection.objects.link(ob_wall05_021)
col_collection.objects.link(ob_wall05_022)
col_collection.objects.link(ob_wall02_001)
col_collection.objects.link(ob_wall02_002)
col_collection.objects.link(ob_wall02_003)
col_collection.objects.link(ob_wall02_004)
col_collection.objects.link(ob_wall02_005)
col_collection.objects.link(ob_wall02_006)
col_collection.objects.link(ob_wall02_007)
col_collection.objects.link(ob_wall02_008)
col_collection.objects.link(ob_wall02_009)
col_collection.objects.link(ob_wall02_010)
col_collection.objects.link(ob_wall02_011)
col_collection.objects.link(ob_wall02_012)
col_collection.objects.link(ob_wall02_013)
col_collection.objects.link(ob_wall02_014)
col_collection.objects.link(ob_wall02_015)
col_collection.objects.link(ob_wall02_016)

# ---- scene / render settings (as saved in the file)
scene.camera = ob_camera
scene.frame_start = 1; scene.frame_end = 250; scene.frame_set(42)
scene.render.engine = 'BLENDER_EEVEE_NEXT'
scene.cycles.sampling_pattern = 'TABULATED_SOBOL'
scene.view_settings.view_transform = 'Filmic'
bpy.context.view_layer.update()
